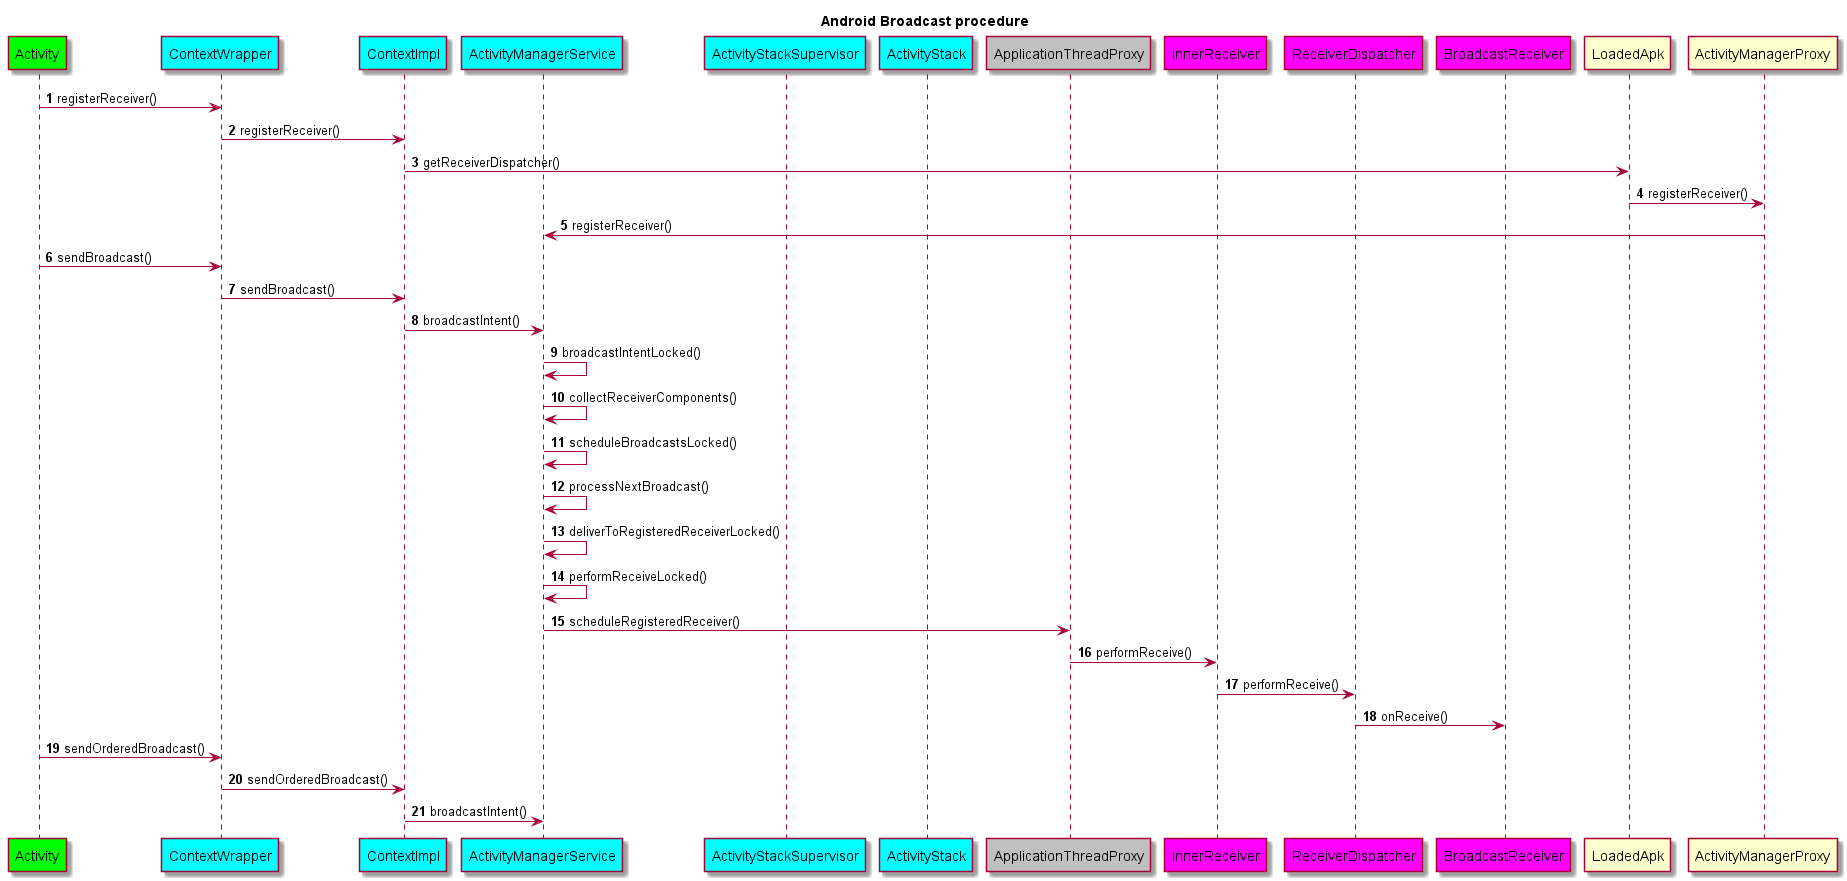

The diagram above was rendered by PlantUML. Its source (embedded in the PNG):
@startuml
title Android Broadcast procedure
participant Activity #Lime
participant ContextWrapper #Cyan
participant ContextImpl #Cyan
participant ActivityManagerService #Cyan
participant ActivityStackSupervisor #Cyan
participant ActivityStack #Cyan
participant ApplicationThreadProxy #Silver
participant InnerReceiver #Magenta
participant ReceiverDispatcher #Magenta
participant BroadcastReceiver #Magenta

autonumber
Activity -> ContextWrapper : registerReceiver()
ContextWrapper -> ContextImpl : registerReceiver()
ContextImpl -> LoadedApk : getReceiverDispatcher()
LoadedApk -> ActivityManagerProxy : registerReceiver()
ActivityManagerProxy -> ActivityManagerService : registerReceiver()

Activity -> ContextWrapper : sendBroadcast()
ContextWrapper -> ContextImpl : sendBroadcast()
ContextImpl -> ActivityManagerService: broadcastIntent()
ActivityManagerService -> ActivityManagerService : broadcastIntentLocked()
ActivityManagerService -> ActivityManagerService : collectReceiverComponents()
ActivityManagerService -> ActivityManagerService : scheduleBroadcastsLocked()
ActivityManagerService -> ActivityManagerService : processNextBroadcast()
ActivityManagerService -> ActivityManagerService : deliverToRegisteredReceiverLocked()
ActivityManagerService -> ActivityManagerService : performReceiveLocked()
ActivityManagerService -> ApplicationThreadProxy : scheduleRegisteredReceiver()
ApplicationThreadProxy -> InnerReceiver : performReceive()
InnerReceiver -> ReceiverDispatcher : performReceive()
ReceiverDispatcher -> BroadcastReceiver : onReceive()

Activity -> ContextWrapper : sendOrderedBroadcast()
ContextWrapper -> ContextImpl : sendOrderedBroadcast()
ContextImpl -> ActivityManagerService: broadcastIntent()
@enduml